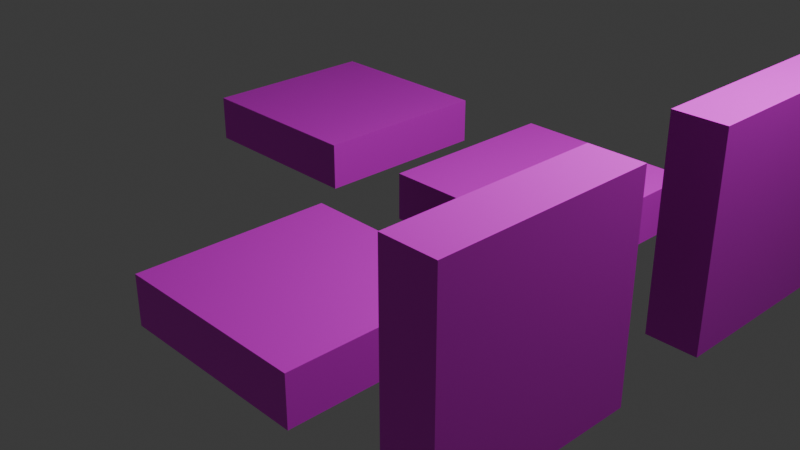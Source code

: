 # Source: gridmap.blend  (saved by Blender 4.3.34; exported with 4.5.12 LTS)
import bpy
from mathutils import Matrix  # noqa: F401  (used for matrix-valued properties, if any)

bpy.ops.wm.read_factory_settings(use_empty=True)
scene = bpy.context.scene
scene.name = 'Scene'

# ---- collections
col_collection = bpy.data.collections.new('Collection'); scene.collection.children.link(col_collection)

# ---- images (referenced by path relative to the original .blend; pixels are not part of the script)
import os
ASSET_DIR = os.environ.get("B2B_ASSET_DIR", "")  # directory of the original .blend (textures are referenced by path, not embedded)
HERE = os.path.dirname(os.path.abspath(__file__))  # packed textures are extracted next to this script under _unpacked/

def load_image(name, relpath, width, height, colorspace="sRGB"):
    """Load a texture the original file referenced (path relative to the .blend, or extracted next to this script)."""
    p = next((c for c in (os.path.join(HERE, relpath), os.path.join(ASSET_DIR, relpath)) if relpath and os.path.exists(c)), "")
    if p:
        img = bpy.data.images.load(p, check_existing=True)
        img.name = name
    else:  # same state as the original file: an image datablock whose file is absent (Cycles renders it pink)
        img = bpy.data.images.new(name, width, height)
        img.source = "FILE"
        img.filepath = "//" + (relpath or name)
    img.colorspace_settings.name = colorspace
    return img
img_untitled_002 = load_image('Untitled.002', 'floor.png', 1024, 1024, 'sRGB')
img_floor_2_png = load_image('floor_2.png', 'floor_2.png', 1024, 1024, 'sRGB')
img_floor_4 = load_image('floor_4', 'floor_4.png', 1024, 1024, 'sRGB')
img_wall_1 = load_image('wall_1', 'wall_1.png', 1024, 1024, 'sRGB')
img_wall_2 = load_image('wall_2', 'wall_2.png', 1024, 1024, 'sRGB')

# ---- materials (node trees are filled in below, after node groups)
mat_material = bpy.data.materials.new('Material')
mat_material_002 = bpy.data.materials.new('Material.002')
mat_material_004 = bpy.data.materials.new('Material.004')
mat_material_005 = bpy.data.materials.new('Material.005')
mat_material_006 = bpy.data.materials.new('Material.006')

# ---- material node trees
mat_material.use_nodes = True; mat_material.node_tree.nodes.clear()
_N = mat_material.node_tree.nodes; _L = mat_material.node_tree.links
n0 = _N.new('ShaderNodeBsdfPrincipled'); n0.name = 'Principled BSDF'; n0.location = (10, 300)
n1 = _N.new('ShaderNodeOutputMaterial'); n1.name = 'Material Output'; n1.location = (300, 300)
n2 = _N.new('ShaderNodeTexImage'); n2.name = 'Image Texture'; n2.location = (-280, 280)
n2.image = img_untitled_002
n2.interpolation = 'Closest'
_L.new(n0.outputs[0], n1.inputs[0])
_L.new(n2.outputs[0], n0.inputs[0])
n1.is_active_output = True
mat_material_002.use_nodes = True; mat_material_002.node_tree.nodes.clear()
_N = mat_material_002.node_tree.nodes; _L = mat_material_002.node_tree.links
n0 = _N.new('ShaderNodeBsdfPrincipled'); n0.name = 'Principled BSDF'; n0.location = (10, 300)
n1 = _N.new('ShaderNodeOutputMaterial'); n1.name = 'Material Output'; n1.location = (300, 300)
n2 = _N.new('ShaderNodeTexImage'); n2.name = 'Image Texture'; n2.location = (-280, 280)
n2.image = img_floor_2_png
n2.interpolation = 'Closest'
_L.new(n0.outputs[0], n1.inputs[0])
_L.new(n2.outputs[0], n0.inputs[0])
n1.is_active_output = True
mat_material_004.use_nodes = True; mat_material_004.node_tree.nodes.clear()
_N = mat_material_004.node_tree.nodes; _L = mat_material_004.node_tree.links
n0 = _N.new('ShaderNodeBsdfPrincipled'); n0.name = 'Principled BSDF'; n0.location = (10, 300)
n1 = _N.new('ShaderNodeOutputMaterial'); n1.name = 'Material Output'; n1.location = (300, 300)
n2 = _N.new('ShaderNodeTexImage'); n2.name = 'Image Texture'; n2.location = (-280, 280)
n2.image = img_floor_4
n2.interpolation = 'Closest'
_L.new(n0.outputs[0], n1.inputs[0])
_L.new(n2.outputs[0], n0.inputs[0])
n1.is_active_output = True
mat_material_005.use_nodes = True; mat_material_005.node_tree.nodes.clear()
_N = mat_material_005.node_tree.nodes; _L = mat_material_005.node_tree.links
n0 = _N.new('ShaderNodeBsdfPrincipled'); n0.name = 'Principled BSDF'; n0.location = (10, 300)
n1 = _N.new('ShaderNodeOutputMaterial'); n1.name = 'Material Output'; n1.location = (300, 300)
n2 = _N.new('ShaderNodeTexImage'); n2.name = 'Image Texture'; n2.location = (-280, 280)
n2.image = img_wall_1
n2.interpolation = 'Closest'
_L.new(n0.outputs[0], n1.inputs[0])
_L.new(n2.outputs[0], n0.inputs[0])
n1.is_active_output = True
mat_material_006.use_nodes = True; mat_material_006.node_tree.nodes.clear()
_N = mat_material_006.node_tree.nodes; _L = mat_material_006.node_tree.links
n0 = _N.new('ShaderNodeBsdfPrincipled'); n0.name = 'Principled BSDF'; n0.location = (10, 300)
n1 = _N.new('ShaderNodeOutputMaterial'); n1.name = 'Material Output'; n1.location = (300, 300)
n2 = _N.new('ShaderNodeTexImage'); n2.name = 'Image Texture'; n2.location = (-280, 280)
n2.image = img_wall_2
n2.interpolation = 'Closest'
_L.new(n0.outputs[0], n1.inputs[0])
_L.new(n2.outputs[0], n0.inputs[0])
n1.is_active_output = True

# ---- world
world_world = bpy.data.worlds.new('World'); scene.world = world_world
world_world.use_nodes = True; world_world.node_tree.nodes.clear()
_N = world_world.node_tree.nodes; _L = world_world.node_tree.links
n0 = _N.new('ShaderNodeOutputWorld'); n0.name = 'World Output'; n0.location = (300, 300)
n1 = _N.new('ShaderNodeBackground'); n1.name = 'Background'; n1.location = (10, 300)
n1.inputs[0].default_value = (0.05088, 0.05088, 0.05088, 1.0)
_L.new(n1.outputs[0], n0.inputs[0])
n0.is_active_output = True
world_world.color = (0.05088, 0.05088, 0.05088)
world_world.sun_shadow_jitter_overblur = 0.0

# ---- cameras
cam_camera = bpy.data.cameras.new('Camera')
cam_camera.clip_end = 100.0
cam_camera.ortho_scale = 7.314

# ---- lights
light_light = bpy.data.lights.new('Light', 'POINT')
light_light.energy = 1000.0
light_light.shadow_soft_size = 0.1

# ---- meshes
me_plane = bpy.data.meshes.new('Plane')
me_plane.from_pydata([(-1.0, -1.0, 0.0), (1.0, -1.0, 0.0), (-1.0, 1.0, 0.0), (1.0, 1.0, 0.0), (-1.0, -1.0, 0.5), (1.0, -1.0, 0.5), (-1.0, 1.0, 0.5), (1.0, 1.0, 0.5)], [], [(0, 2, 3, 1), (4, 5, 7, 6), (1, 3, 7, 5), (2, 0, 4, 6), (3, 2, 6, 7), (0, 1, 5, 4)])
_uv = me_plane.uv_layers.new(name='UVMap')
_uv.uv.foreach_set('vector', [5.96e-08, 4.5e-15, 0.5, 3.775e-08, 0.5, 0.5, 2.186e-08, 0.5, 1.391e-08, 1.0, 5.166e-08, 0.5, 0.5, 0.5, 0.5, 1.0, 0.75, 2.483e-09, 0.75, 0.5, 0.625, 0.5, 0.625, -6.955e-09, 0.75, 0.5, 0.75, 1.0, 0.625, 1.0, 0.625, 0.5, 1.0, -2.981e-09, 1.0, 0.5, 0.875, 0.5, 0.875, -1.242e-08, 1.0, 0.5, 1.0, 1.0, 0.875, 1.0, 0.875, 0.5])
me_plane.materials.append(mat_material)
me_plane.update()
me_plane_001 = bpy.data.meshes.new('Plane.001')
me_plane_001.from_pydata([(-1.0, -1.0, 0.0), (1.0, -1.0, 0.0), (-1.0, 1.0, 0.0), (1.0, 1.0, 0.0), (-1.0, -1.0, 0.5), (1.0, -1.0, 0.5), (-1.0, 1.0, 0.5), (1.0, 1.0, 0.5)], [], [(0, 2, 3, 1), (4, 5, 7, 6), (1, 3, 7, 5), (2, 0, 4, 6), (3, 2, 6, 7), (0, 1, 5, 4)])
_uv = me_plane_001.uv_layers.new(name='UVMap')
_uv.uv.foreach_set('vector', [5.96e-08, 4.5e-15, 0.5, 3.775e-08, 0.5, 0.5, 2.186e-08, 0.5, 1.391e-08, 1.0, 5.166e-08, 0.5, 0.5, 0.5, 0.5, 1.0, 0.75, 2.483e-09, 0.75, 0.5, 0.625, 0.5, 0.625, -6.955e-09, 0.75, 0.5, 0.75, 1.0, 0.625, 1.0, 0.625, 0.5, 1.0, -2.981e-09, 1.0, 0.5, 0.875, 0.5, 0.875, -1.242e-08, 1.0, 0.5, 1.0, 1.0, 0.875, 1.0, 0.875, 0.5])
me_plane_001.materials.append(mat_material_002)
me_plane_001.update()
me_plane_003 = bpy.data.meshes.new('Plane.003')
me_plane_003.from_pydata([(-1.0, -1.0, 0.0), (1.0, -1.0, 0.0), (-1.0, 1.0, 0.0), (1.0, 1.0, 0.0), (-1.0, -1.0, 0.5), (1.0, -1.0, 0.5), (-1.0, 1.0, 0.5), (1.0, 1.0, 0.5)], [], [(0, 2, 3, 1), (4, 5, 7, 6), (1, 3, 7, 5), (2, 0, 4, 6), (3, 2, 6, 7), (0, 1, 5, 4)])
_uv = me_plane_003.uv_layers.new(name='UVMap')
_uv.uv.foreach_set('vector', [5.96e-08, 4.5e-15, 0.5, 3.775e-08, 0.5, 0.5, 2.186e-08, 0.5, 1.391e-08, 1.0, 5.166e-08, 0.5, 0.5, 0.5, 0.5, 1.0, 0.75, 2.483e-09, 0.75, 0.5, 0.625, 0.5, 0.625, -6.955e-09, 0.75, 0.5, 0.75, 1.0, 0.625, 1.0, 0.625, 0.5, 1.0, -2.981e-09, 1.0, 0.5, 0.875, 0.5, 0.875, -1.242e-08, 1.0, 0.5, 1.0, 1.0, 0.875, 1.0, 0.875, 0.5])
me_plane_003.materials.append(mat_material_004)
me_plane_003.update()
me_plane_010 = bpy.data.meshes.new('Plane.010')
me_plane_010.from_pydata([(-1.0, -1.0, 0.0), (1.0, -1.0, 0.0), (-1.0, 1.0, 0.0), (1.0, 1.0, 0.0), (-1.0, -1.0, 0.5), (1.0, -1.0, 0.5), (-1.0, 1.0, 0.5), (1.0, 1.0, 0.5)], [], [(0, 2, 3, 1), (4, 5, 7, 6), (1, 3, 7, 5), (2, 0, 4, 6), (3, 2, 6, 7), (0, 1, 5, 4)])
_uv = me_plane_010.uv_layers.new(name='UVMap')
_uv.uv.foreach_set('vector', [5.96e-08, 4.5e-15, 0.5, 3.775e-08, 0.5, 0.5, 2.186e-08, 0.5, 1.391e-08, 1.0, 5.166e-08, 0.5, 0.5, 0.5, 0.5, 1.0, 0.75, 2.483e-09, 0.75, 0.5, 0.625, 0.5, 0.625, -6.955e-09, 0.75, 0.5, 0.75, 1.0, 0.625, 1.0, 0.625, 0.5, 1.0, -2.981e-09, 1.0, 0.5, 0.875, 0.5, 0.875, -1.242e-08, 1.0, 0.5, 1.0, 1.0, 0.875, 1.0, 0.875, 0.5])
me_plane_010.materials.append(mat_material_005)
me_plane_010.update()
me_plane_011 = bpy.data.meshes.new('Plane.011')
me_plane_011.from_pydata([(-1.0, -1.0, 0.0), (1.0, -1.0, 0.0), (-1.0, 1.0, 0.0), (1.0, 1.0, 0.0), (-1.0, -1.0, 0.5), (1.0, -1.0, 0.5), (-1.0, 1.0, 0.5), (1.0, 1.0, 0.5)], [], [(0, 2, 3, 1), (4, 5, 7, 6), (1, 3, 7, 5), (2, 0, 4, 6), (3, 2, 6, 7), (0, 1, 5, 4)])
_uv = me_plane_011.uv_layers.new(name='UVMap')
_uv.uv.foreach_set('vector', [5.96e-08, 4.5e-15, 0.5, 3.775e-08, 0.5, 0.5, 2.186e-08, 0.5, 1.391e-08, 1.0, 5.166e-08, 0.5, 0.5, 0.5, 0.5, 1.0, 0.75, 2.483e-09, 0.75, 0.5, 0.625, 0.5, 0.625, -6.955e-09, 0.75, 0.5, 0.75, 1.0, 0.625, 1.0, 0.625, 0.5, 1.0, -2.981e-09, 1.0, 0.5, 0.875, 0.5, 0.875, -1.242e-08, 1.0, 0.5, 1.0, 1.0, 0.875, 1.0, 0.875, 0.5])
me_plane_011.materials.append(mat_material_006)
me_plane_011.update()

# ---- objects
ob_light = bpy.data.objects.new('Light', light_light)
ob_camera = bpy.data.objects.new('Camera', cam_camera)
ob_plane = bpy.data.objects.new('Plane', me_plane)
ob_plane_001 = bpy.data.objects.new('Plane.001', me_plane_001)
ob_plane_003 = bpy.data.objects.new('Plane.003', me_plane_003)
ob_plane_010 = bpy.data.objects.new('Plane.010', me_plane_010)
ob_plane_011 = bpy.data.objects.new('Plane.011', me_plane_011)

# ---- transforms, parenting, visibility, modifiers, constraints
ob_light.location = (4.076, 1.005, 5.904)
ob_light.rotation_euler = (0.6503, 0.05522, 1.866)
ob_light.lock_rotations_4d = False
ob_light.empty_display_type = 'ARROWS'
ob_light.color = (0.0, 0.0, 0.0, 0.0)
ob_light.lineart.crease_threshold = 0.0
ob_camera.location = (7.359, -6.926, 4.958)
ob_camera.rotation_euler = (1.109, 0.0, 0.8149)
ob_camera.lock_rotations_4d = False
ob_camera.empty_display_type = 'ARROWS'
ob_camera.color = (0.0, 0.0, 0.0, 0.0)
ob_camera.display_type = 'WIRE'
ob_camera.lineart.crease_threshold = 0.0
ob_plane.location = (1.0, 1.0, 0.0)
ob_plane_001.location = (1.0, -2.0, 0.0)
ob_plane_003.location = (-2.0, 1.0, 0.0)
ob_plane_010.location = (3.5, -2.0, 1.0)
ob_plane_010.rotation_euler = (1.571, -0.0, 11.0)
ob_plane_011.location = (3.5, 1.0, 1.0)
ob_plane_011.rotation_euler = (1.571, -0.0, 11.0)

# ---- collection membership
col_collection.objects.link(ob_light)
col_collection.objects.link(ob_camera)
col_collection.objects.link(ob_plane)
col_collection.objects.link(ob_plane_001)
col_collection.objects.link(ob_plane_003)
col_collection.objects.link(ob_plane_010)
col_collection.objects.link(ob_plane_011)

# ---- scene / render settings (as saved in the file)
scene.camera = ob_camera
scene.frame_start = 1; scene.frame_end = 250; scene.frame_set(1)
scene.render.engine = 'BLENDER_WORKBENCH'
scene.render.image_settings.file_format = 'JPEG'
scene.render.image_settings.color_mode = 'RGB'
scene.render.fps = 60
scene.cycles.denoising_use_gpu = True
scene.cycles.samples = 768
scene.cycles.adaptive_threshold = 0.05
scene.cycles.max_bounces = 10
scene.cycles.volume_bounces = 2
scene.cycles.use_fast_gi = True
scene.cycles.tile_size = 256
bpy.context.view_layer.update()
